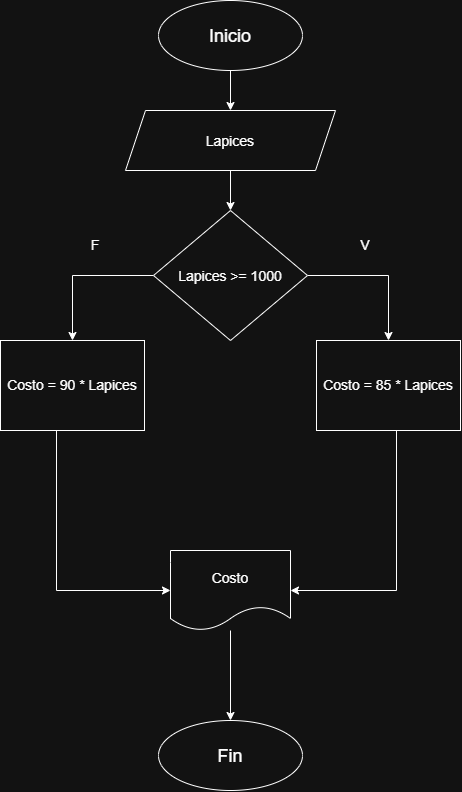

The diagram above was exported from draw.io. Its source (the exported page's mxGraphModel, read from the mxfile embedded in the PNG):
<mxGraphModel dx="860" dy="511" grid="1" gridSize="10" guides="1" tooltips="1" connect="1" arrows="1" fold="1" page="1" pageScale="1" pageWidth="827" pageHeight="1169" math="0" shadow="0">
  <root>
    <mxCell id="0" />
    <mxCell id="1" parent="0" />
    <mxCell id="3qfykGxxcRpZzHXKy5mT-3" edge="1" parent="1" source="3qfykGxxcRpZzHXKy5mT-1" style="edgeStyle=orthogonalEdgeStyle;rounded=0;orthogonalLoop=1;jettySize=auto;html=1;entryX=0.5;entryY=0;entryDx=0;entryDy=0;" target="3qfykGxxcRpZzHXKy5mT-2">
      <mxGeometry relative="1" as="geometry" />
    </mxCell>
    <mxCell id="3qfykGxxcRpZzHXKy5mT-1" parent="1" style="ellipse;whiteSpace=wrap;html=1;shapeInside=1;" value="&lt;font style=&quot;font-size: 18px;&quot;&gt;Inicio&lt;/font&gt;" vertex="1">
      <mxGeometry height="70" width="144" x="342" y="30" as="geometry" />
    </mxCell>
    <mxCell id="3qfykGxxcRpZzHXKy5mT-5" edge="1" parent="1" source="3qfykGxxcRpZzHXKy5mT-2" style="edgeStyle=orthogonalEdgeStyle;rounded=0;orthogonalLoop=1;jettySize=auto;html=1;entryX=0.5;entryY=0;entryDx=0;entryDy=0;" target="3qfykGxxcRpZzHXKy5mT-4">
      <mxGeometry relative="1" as="geometry" />
    </mxCell>
    <mxCell id="3qfykGxxcRpZzHXKy5mT-2" parent="1" style="shape=parallelogram;perimeter=parallelogramPerimeter;whiteSpace=wrap;html=1;shapeInside=1;fixedSize=1;" value="&lt;font style=&quot;font-size: 14px;&quot;&gt;Lapices&lt;/font&gt;" vertex="1">
      <mxGeometry height="60" width="210" x="309" y="140" as="geometry" />
    </mxCell>
    <mxCell id="3qfykGxxcRpZzHXKy5mT-11" edge="1" parent="1" source="3qfykGxxcRpZzHXKy5mT-4" style="edgeStyle=orthogonalEdgeStyle;rounded=0;orthogonalLoop=1;jettySize=auto;html=1;entryX=0.5;entryY=0;entryDx=0;entryDy=0;" target="3qfykGxxcRpZzHXKy5mT-10">
      <mxGeometry relative="1" as="geometry" />
    </mxCell>
    <mxCell id="3qfykGxxcRpZzHXKy5mT-13" edge="1" parent="1" source="3qfykGxxcRpZzHXKy5mT-4" style="edgeStyle=orthogonalEdgeStyle;rounded=0;orthogonalLoop=1;jettySize=auto;html=1;entryX=0.5;entryY=0;entryDx=0;entryDy=0;" target="3qfykGxxcRpZzHXKy5mT-12">
      <mxGeometry relative="1" as="geometry" />
    </mxCell>
    <mxCell id="3qfykGxxcRpZzHXKy5mT-4" parent="1" style="rhombus;whiteSpace=wrap;html=1;shapeInside=1;" value="&lt;font style=&quot;font-size: 14px;&quot;&gt;Lapices &amp;gt;= 1000&lt;/font&gt;" vertex="1">
      <mxGeometry height="130" width="154" x="337" y="240" as="geometry" />
    </mxCell>
    <mxCell id="3qfykGxxcRpZzHXKy5mT-6" parent="1" style="text;html=1;whiteSpace=wrap;strokeColor=none;fillColor=none;align=center;verticalAlign=middle;rounded=0;" value="&lt;font style=&quot;font-size: 14px;&quot;&gt;V&lt;/font&gt;" vertex="1">
      <mxGeometry height="30" width="60" x="519" y="260" as="geometry" />
    </mxCell>
    <mxCell id="3qfykGxxcRpZzHXKy5mT-7" parent="1" style="text;html=1;whiteSpace=wrap;strokeColor=none;fillColor=none;align=center;verticalAlign=middle;rounded=0;" value="&lt;font style=&quot;font-size: 14px;&quot;&gt;F&lt;/font&gt;" vertex="1">
      <mxGeometry height="30" width="60" x="249" y="260" as="geometry" />
    </mxCell>
    <mxCell id="3qfykGxxcRpZzHXKy5mT-16" edge="1" parent="1" source="3qfykGxxcRpZzHXKy5mT-10" style="edgeStyle=orthogonalEdgeStyle;rounded=0;orthogonalLoop=1;jettySize=auto;html=1;entryX=1;entryY=0.5;entryDx=0;entryDy=0;" target="3qfykGxxcRpZzHXKy5mT-15">
      <mxGeometry relative="1" as="geometry">
        <Array as="points">
          <mxPoint x="580" y="620" />
        </Array>
      </mxGeometry>
    </mxCell>
    <mxCell id="3qfykGxxcRpZzHXKy5mT-10" parent="1" style="rounded=0;whiteSpace=wrap;html=1;" value="&lt;font style=&quot;font-size: 14px;&quot;&gt;Costo = 85 * Lapices&lt;/font&gt;" vertex="1">
      <mxGeometry height="90" width="144" x="500" y="370" as="geometry" />
    </mxCell>
    <mxCell id="3qfykGxxcRpZzHXKy5mT-17" edge="1" parent="1" source="3qfykGxxcRpZzHXKy5mT-12" style="edgeStyle=orthogonalEdgeStyle;rounded=0;orthogonalLoop=1;jettySize=auto;html=1;entryX=0;entryY=0.5;entryDx=0;entryDy=0;" target="3qfykGxxcRpZzHXKy5mT-15">
      <mxGeometry relative="1" as="geometry">
        <Array as="points">
          <mxPoint x="240" y="620" />
        </Array>
      </mxGeometry>
    </mxCell>
    <mxCell id="3qfykGxxcRpZzHXKy5mT-12" parent="1" style="rounded=0;whiteSpace=wrap;html=1;" value="&lt;font style=&quot;font-size: 14px;&quot;&gt;Costo = 90 * Lapices&lt;/font&gt;" vertex="1">
      <mxGeometry height="90" width="144" x="184" y="370" as="geometry" />
    </mxCell>
    <mxCell id="3qfykGxxcRpZzHXKy5mT-20" edge="1" parent="1" source="3qfykGxxcRpZzHXKy5mT-15" style="edgeStyle=orthogonalEdgeStyle;rounded=0;orthogonalLoop=1;jettySize=auto;html=1;" target="3qfykGxxcRpZzHXKy5mT-19">
      <mxGeometry relative="1" as="geometry" />
    </mxCell>
    <mxCell id="3qfykGxxcRpZzHXKy5mT-15" parent="1" style="shape=document;whiteSpace=wrap;html=1;boundedLbl=1;" value="&lt;font style=&quot;font-size: 14px;&quot;&gt;Costo&lt;/font&gt;" vertex="1">
      <mxGeometry height="80" width="120" x="354" y="580" as="geometry" />
    </mxCell>
    <mxCell id="3qfykGxxcRpZzHXKy5mT-19" parent="1" style="ellipse;whiteSpace=wrap;html=1;shapeInside=1;" value="&lt;font style=&quot;font-size: 18px;&quot;&gt;Fin&lt;/font&gt;" vertex="1">
      <mxGeometry height="70" width="144" x="342" y="750" as="geometry" />
    </mxCell>
  </root>
</mxGraphModel>